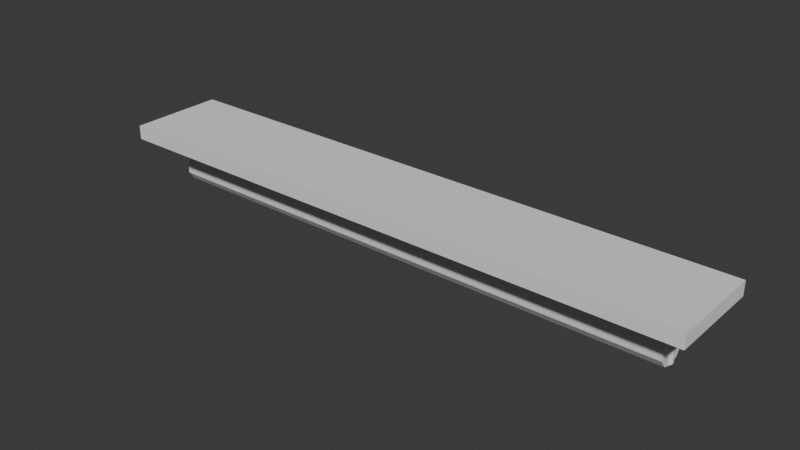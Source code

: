 # Source: BarLight.blend  (saved by Blender 4.2.66; exported with 4.5.12 LTS)
import bpy
from mathutils import Matrix  # noqa: F401  (used for matrix-valued properties, if any)

bpy.ops.wm.read_factory_settings(use_empty=True)
scene = bpy.context.scene
scene.name = 'Scene'

# ---- collections
col_collection = bpy.data.collections.new('Collection'); scene.collection.children.link(col_collection)

# ---- materials (node trees are filled in below, after node groups)
mat_material = bpy.data.materials.new('Material')
mat_material.alpha_threshold = 0.0
mat_material.roughness = 0.5
mat_material.line_color = (0.0, 0.0, 0.0, 1.0)

# ---- material node trees
mat_material.use_nodes = True; mat_material.node_tree.nodes.clear()
_N = mat_material.node_tree.nodes; _L = mat_material.node_tree.links
n0 = _N.new('ShaderNodeOutputMaterial'); n0.name = 'Material Output'; n0.location = (300, 300)
n1 = _N.new('ShaderNodeBsdfPrincipled'); n1.name = 'Principled BSDF'; n1.location = (10, 300)
n1.inputs[3].default_value = 1.45
_L.new(n1.outputs[0], n0.inputs[0])
n0.is_active_output = True

# ---- world
world_world = bpy.data.worlds.new('World'); scene.world = world_world
world_world.use_nodes = True; world_world.node_tree.nodes.clear()
_N = world_world.node_tree.nodes; _L = world_world.node_tree.links
n0 = _N.new('ShaderNodeOutputWorld'); n0.name = 'World Output'; n0.location = (300, 300)
n1 = _N.new('ShaderNodeBackground'); n1.name = 'Background'; n1.location = (10, 300)
n1.inputs[0].default_value = (0.05088, 0.05088, 0.05088, 1.0)
_L.new(n1.outputs[0], n0.inputs[0])
n0.is_active_output = True
world_world.color = (0.05088, 0.05088, 0.05088)
world_world.sun_shadow_jitter_overblur = 0.0

# ---- meshes
me_cylinder = bpy.data.meshes.new('Cylinder')
me_cylinder.from_pydata([(0.0, 0.03, -0.5), (0.0, 0.03, 0.5), (0.01763, 0.02427, -0.5), (0.01763, 0.02427, 0.5), (0.02853, 0.009271, -0.5), (0.02853, 0.009271, 0.5), (0.02853, -0.009271, -0.5), (0.02853, -0.009271, 0.5), (0.01763, -0.02427, -0.5), (0.01763, -0.02427, 0.5), (0.0, -0.03, -0.5), (0.0, -0.03, 0.5), (-0.01763, -0.02427, -0.5), (-0.01763, -0.02427, 0.5), (-0.02853, -0.009271, -0.5), (-0.02853, -0.009271, 0.5), (-0.02853, 0.009271, -0.5), (-0.02853, 0.009271, 0.5), (-0.01763, 0.02427, -0.5), (-0.01763, 0.02427, 0.5)], [], [(0, 1, 3, 2), (2, 3, 5, 4), (4, 5, 7, 6), (6, 7, 9, 8), (8, 9, 11, 10), (10, 11, 13, 12), (12, 13, 15, 14), (14, 15, 17, 16), (3, 1, 19, 17, 15, 13, 11, 9, 7, 5), (16, 17, 19, 18), (18, 19, 1, 0), (0, 2, 4, 6, 8, 10, 12, 14, 16, 18)])
_uv = me_cylinder.uv_layers.new(name='UVMap')
_uv.uv.foreach_set('vector', [1.0, 0.5, 1.0, 1.0, 0.9, 1.0, 0.9, 0.5, 0.9, 0.5, 0.9, 1.0, 0.8, 1.0, 0.8, 0.5, 0.8, 0.5, 0.8, 1.0, 0.7, 1.0, 0.7, 0.5, 0.7, 0.5, 0.7, 1.0, 0.6, 1.0, 0.6, 0.5, 0.6, 0.5, 0.6, 1.0, 0.5, 1.0, 0.5, 0.5, 0.5, 0.5, 0.5, 1.0, 0.4, 1.0, 0.4, 0.5, 0.4, 0.5, 0.4, 1.0, 0.3, 1.0, 0.3, 0.5, 0.3, 0.5, 0.3, 1.0, 0.2, 1.0, 0.2, 0.5, 0.3911, 0.4442, 0.25, 0.49, 0.1089, 0.4442, 0.02175, 0.3242, 0.02175, 0.1758, 0.1089, 0.05584, 0.25, 0.01, 0.3911, 0.05584, 0.4783, 0.1758, 0.4783, 0.3242, 0.2, 0.5, 0.2, 1.0, 0.1, 1.0, 0.1, 0.5, 0.1, 0.5, 0.1, 1.0, -7.451e-08, 1.0, -7.451e-08, 0.5, 0.75, 0.49, 0.8911, 0.4442, 0.9783, 0.3242, 0.9783, 0.1758, 0.8911, 0.05584, 0.75, 0.01, 0.6089, 0.05584, 0.5217, 0.1758, 0.5217, 0.3242, 0.6089, 0.4442])
me_cylinder.materials.append(mat_material)
me_cylinder.update()
me_cube_001 = bpy.data.meshes.new('Cube.001')
me_cube_001.from_pydata([(-1.0, -1.0, -1.0), (-1.0, -1.0, 1.0), (-1.0, 1.0, -1.0), (-1.0, 1.0, 1.0), (1.0, -1.0, -1.0), (1.0, -1.0, 1.0), (1.0, 1.0, -1.0), (1.0, 1.0, 1.0)], [], [(0, 1, 3, 2), (2, 3, 7, 6), (6, 7, 5, 4), (4, 5, 1, 0), (2, 6, 4, 0), (7, 3, 1, 5)])
_uv = me_cube_001.uv_layers.new(name='UVMap')
_uv.uv.foreach_set('vector', [0.375, 0.0, 0.625, 0.0, 0.625, 0.25, 0.375, 0.25, 0.375, 0.25, 0.625, 0.25, 0.625, 0.5, 0.375, 0.5, 0.375, 0.5, 0.625, 0.5, 0.625, 0.75, 0.375, 0.75, 0.375, 0.75, 0.625, 0.75, 0.625, 1.0, 0.375, 1.0, 0.125, 0.5, 0.375, 0.5, 0.375, 0.75, 0.125, 0.75, 0.625, 0.5, 0.875, 0.5, 0.875, 0.75, 0.625, 0.75])
me_cube_001.update()
me_cylinder_002 = bpy.data.meshes.new('Cylinder.002')
me_cylinder_002.from_pydata([(0.0, 0.01, -0.07), (0.0, 0.01, 0.07), (0.005878, 0.00809, -0.07), (0.005878, 0.00809, 0.07), (0.009511, 0.00309, -0.07), (0.009511, 0.00309, 0.07), (0.009511, -0.00309, -0.07), (0.009511, -0.00309, 0.07), (0.005878, -0.00809, -0.07), (0.005878, -0.00809, 0.07), (0.0, -0.01, -0.07), (0.0, -0.01, 0.07), (-0.005878, -0.00809, -0.07), (-0.005878, -0.00809, 0.07), (-0.009511, -0.00309, -0.07), (-0.009511, -0.00309, 0.07), (-0.009511, 0.00309, -0.07), (-0.009511, 0.00309, 0.07), (-0.005878, 0.00809, -0.07), (-0.005878, 0.00809, 0.07)], [], [(0, 1, 3, 2), (2, 3, 5, 4), (4, 5, 7, 6), (6, 7, 9, 8), (8, 9, 11, 10), (10, 11, 13, 12), (12, 13, 15, 14), (14, 15, 17, 16), (3, 1, 19, 17, 15, 13, 11, 9, 7, 5), (16, 17, 19, 18), (18, 19, 1, 0), (0, 2, 4, 6, 8, 10, 12, 14, 16, 18)])
_uv = me_cylinder_002.uv_layers.new(name='UVMap')
_uv.uv.foreach_set('vector', [1.0, 0.5, 1.0, 1.0, 0.9, 1.0, 0.9, 0.5, 0.9, 0.5, 0.9, 1.0, 0.8, 1.0, 0.8, 0.5, 0.8, 0.5, 0.8, 1.0, 0.7, 1.0, 0.7, 0.5, 0.7, 0.5, 0.7, 1.0, 0.6, 1.0, 0.6, 0.5, 0.6, 0.5, 0.6, 1.0, 0.5, 1.0, 0.5, 0.5, 0.5, 0.5, 0.5, 1.0, 0.4, 1.0, 0.4, 0.5, 0.4, 0.5, 0.4, 1.0, 0.3, 1.0, 0.3, 0.5, 0.3, 0.5, 0.3, 1.0, 0.2, 1.0, 0.2, 0.5, 0.3911, 0.4442, 0.25, 0.49, 0.1089, 0.4442, 0.02175, 0.3242, 0.02175, 0.1758, 0.1089, 0.05584, 0.25, 0.01, 0.3911, 0.05584, 0.4783, 0.1758, 0.4783, 0.3242, 0.2, 0.5, 0.2, 1.0, 0.1, 1.0, 0.1, 0.5, 0.1, 0.5, 0.1, 1.0, -7.451e-08, 1.0, -7.451e-08, 0.5, 0.75, 0.49, 0.8911, 0.4442, 0.9783, 0.3242, 0.9783, 0.1758, 0.8911, 0.05584, 0.75, 0.01, 0.6089, 0.05584, 0.5217, 0.1758, 0.5217, 0.3242, 0.6089, 0.4442])
me_cylinder_002.update()
me_cylinder_003 = bpy.data.meshes.new('Cylinder.003')
me_cylinder_003.from_pydata([(0.0, 0.01, -0.07), (0.0, 0.01, 0.07), (0.005878, 0.00809, -0.07), (0.005878, 0.00809, 0.07), (0.009511, 0.00309, -0.07), (0.009511, 0.00309, 0.07), (0.009511, -0.00309, -0.07), (0.009511, -0.00309, 0.07), (0.005878, -0.00809, -0.07), (0.005878, -0.00809, 0.07), (0.0, -0.01, -0.07), (0.0, -0.01, 0.07), (-0.005878, -0.00809, -0.07), (-0.005878, -0.00809, 0.07), (-0.009511, -0.00309, -0.07), (-0.009511, -0.00309, 0.07), (-0.009511, 0.00309, -0.07), (-0.009511, 0.00309, 0.07), (-0.005878, 0.00809, -0.07), (-0.005878, 0.00809, 0.07)], [], [(0, 1, 3, 2), (2, 3, 5, 4), (4, 5, 7, 6), (6, 7, 9, 8), (8, 9, 11, 10), (10, 11, 13, 12), (12, 13, 15, 14), (14, 15, 17, 16), (3, 1, 19, 17, 15, 13, 11, 9, 7, 5), (16, 17, 19, 18), (18, 19, 1, 0), (0, 2, 4, 6, 8, 10, 12, 14, 16, 18)])
_uv = me_cylinder_003.uv_layers.new(name='UVMap')
_uv.uv.foreach_set('vector', [1.0, 0.5, 1.0, 1.0, 0.9, 1.0, 0.9, 0.5, 0.9, 0.5, 0.9, 1.0, 0.8, 1.0, 0.8, 0.5, 0.8, 0.5, 0.8, 1.0, 0.7, 1.0, 0.7, 0.5, 0.7, 0.5, 0.7, 1.0, 0.6, 1.0, 0.6, 0.5, 0.6, 0.5, 0.6, 1.0, 0.5, 1.0, 0.5, 0.5, 0.5, 0.5, 0.5, 1.0, 0.4, 1.0, 0.4, 0.5, 0.4, 0.5, 0.4, 1.0, 0.3, 1.0, 0.3, 0.5, 0.3, 0.5, 0.3, 1.0, 0.2, 1.0, 0.2, 0.5, 0.3911, 0.4442, 0.25, 0.49, 0.1089, 0.4442, 0.02175, 0.3242, 0.02175, 0.1758, 0.1089, 0.05584, 0.25, 0.01, 0.3911, 0.05584, 0.4783, 0.1758, 0.4783, 0.3242, 0.2, 0.5, 0.2, 1.0, 0.1, 1.0, 0.1, 0.5, 0.1, 0.5, 0.1, 1.0, -7.451e-08, 1.0, -7.451e-08, 0.5, 0.75, 0.49, 0.8911, 0.4442, 0.9783, 0.3242, 0.9783, 0.1758, 0.8911, 0.05584, 0.75, 0.01, 0.6089, 0.05584, 0.5217, 0.1758, 0.5217, 0.3242, 0.6089, 0.4442])
me_cylinder_003.update()

# ---- objects
ob_cylinder = bpy.data.objects.new('Cylinder', me_cylinder)
ob_cube = bpy.data.objects.new('Cube', me_cube_001)
ob_cylinder_002 = bpy.data.objects.new('Cylinder.002', me_cylinder_002)
ob_cylinder_001 = bpy.data.objects.new('Cylinder.001', me_cylinder_003)

# ---- transforms, parenting, visibility, modifiers, constraints
ob_cylinder.location = (0.0, 0.03224, -0.0322)
ob_cylinder.rotation_euler = (-1.571, 3.143, -1.571)
ob_cube.location = (0.0, 0.03214, 0.04548)
ob_cube.rotation_euler = (1.572, -0.0, 0.0)
ob_cube.scale = (0.5557, 0.01319, 0.08925)
ob_cylinder_002.location = (0.4968, 0.03221, -0.006638)
ob_cylinder_002.rotation_euler = (3.143, -0.0, 0.0)
ob_cylinder_002.scale = (0.7386, 0.7386, 0.7386)
ob_cylinder_001.location = (-0.5014, 0.03221, -0.006638)
ob_cylinder_001.rotation_euler = (3.143, -0.0, 0.0)
ob_cylinder_001.scale = (0.692, 0.692, 0.692)

# ---- collection membership
col_collection.objects.link(ob_cylinder)
col_collection.objects.link(ob_cube)
col_collection.objects.link(ob_cylinder_002)
col_collection.objects.link(ob_cylinder_001)

# ---- scene / render settings (as saved in the file)
scene.frame_start = 1; scene.frame_end = 250; scene.frame_set(1)
scene.render.engine = 'BLENDER_EEVEE_NEXT'
bpy.context.view_layer.update()

# ---- added for rendering (the .blend has no active camera and no usable light): camera, sun
cam_auto = bpy.data.cameras.new('AutoCamera')
cam_auto.lens = 50.0
cam_auto.sensor_width = 36.0
cam_auto.clip_end = 1000.0
ob_auto_camera = bpy.data.objects.new('AutoCamera', cam_auto)
scene.collection.objects.link(ob_auto_camera)
ob_auto_camera.location = (1.04753, -1.22489, 0.836295)
ob_auto_camera.rotation_euler = (1.09748, -7.21219e-08, 0.694738)
scene.camera = ob_auto_camera
light_auto_sun = bpy.data.lights.new('AutoSun', 'SUN')
light_auto_sun.energy = 3.0
light_auto_sun.angle = 0.0523599
ob_auto_sun = bpy.data.objects.new('AutoSun', light_auto_sun)
scene.collection.objects.link(ob_auto_sun)
ob_auto_sun.rotation_euler = (0.872665, 0.174533, 0.523599)
bpy.context.view_layer.update()
